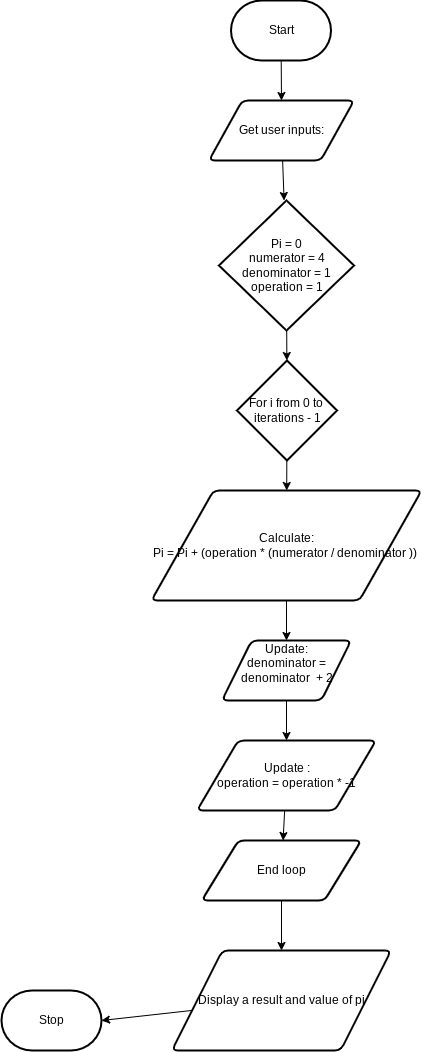

The diagram above was exported from draw.io. Its source (the exported page's mxGraphModel, read from the mxfile embedded in the PNG):
<mxGraphModel dx="1207" dy="419" grid="1" gridSize="10" guides="1" tooltips="1" connect="1" arrows="1" fold="1" page="1" pageScale="1" pageWidth="850" pageHeight="1100" math="0" shadow="0">
  <root>
    <mxCell id="0" />
    <mxCell id="1" parent="0" />
    <mxCell id="7" style="edgeStyle=none;html=1;entryX=0.5;entryY=0;entryDx=0;entryDy=0;" edge="1" parent="1" source="2" target="4">
      <mxGeometry relative="1" as="geometry" />
    </mxCell>
    <mxCell id="2" value="Start" style="strokeWidth=2;html=1;shape=mxgraph.flowchart.terminator;whiteSpace=wrap;" parent="1" vertex="1">
      <mxGeometry x="389.5" y="10" width="100" height="60" as="geometry" />
    </mxCell>
    <mxCell id="3" value="Stop" style="strokeWidth=2;html=1;shape=mxgraph.flowchart.terminator;whiteSpace=wrap;" parent="1" vertex="1">
      <mxGeometry x="160" y="1000" width="100" height="60" as="geometry" />
    </mxCell>
    <mxCell id="6" style="edgeStyle=none;html=1;" edge="1" parent="1" source="4" target="5">
      <mxGeometry relative="1" as="geometry" />
    </mxCell>
    <mxCell id="4" value="Get user inputs:" style="shape=parallelogram;html=1;strokeWidth=2;perimeter=parallelogramPerimeter;whiteSpace=wrap;rounded=1;arcSize=12;size=0.23;" vertex="1" parent="1">
      <mxGeometry x="367.5" y="110" width="145" height="60" as="geometry" />
    </mxCell>
    <mxCell id="11" style="edgeStyle=none;html=1;" edge="1" parent="1" source="5" target="8">
      <mxGeometry relative="1" as="geometry" />
    </mxCell>
    <mxCell id="5" value="Pi = 0&lt;br&gt;numerator = 4&lt;br&gt;denominator = 1&lt;br&gt;operation = 1" style="strokeWidth=2;html=1;shape=mxgraph.flowchart.decision;whiteSpace=wrap;" vertex="1" parent="1">
      <mxGeometry x="377.5" y="210" width="135" height="130" as="geometry" />
    </mxCell>
    <mxCell id="13" style="edgeStyle=none;html=1;" edge="1" parent="1" source="8" target="12">
      <mxGeometry relative="1" as="geometry" />
    </mxCell>
    <mxCell id="8" value="For i from 0 to&amp;nbsp;&lt;br&gt;iterations - 1" style="strokeWidth=2;html=1;shape=mxgraph.flowchart.decision;whiteSpace=wrap;" vertex="1" parent="1">
      <mxGeometry x="395.5" y="370" width="100" height="100" as="geometry" />
    </mxCell>
    <mxCell id="15" style="edgeStyle=none;html=1;" edge="1" parent="1" source="12" target="14">
      <mxGeometry relative="1" as="geometry" />
    </mxCell>
    <mxCell id="12" value="Calculate:&lt;br&gt;Pi = Pi + (operation * (numerator / denominator ))&amp;nbsp;" style="shape=parallelogram;html=1;strokeWidth=2;perimeter=parallelogramPerimeter;whiteSpace=wrap;rounded=1;arcSize=12;size=0.23;" vertex="1" parent="1">
      <mxGeometry x="310" y="500" width="270" height="110" as="geometry" />
    </mxCell>
    <mxCell id="19" style="edgeStyle=none;html=1;" edge="1" parent="1" source="14" target="16">
      <mxGeometry relative="1" as="geometry" />
    </mxCell>
    <mxCell id="14" value="Update:&lt;br&gt;denominator = denominator&amp;nbsp; + 2&lt;br&gt;&amp;nbsp;" style="shape=parallelogram;html=1;strokeWidth=2;perimeter=parallelogramPerimeter;whiteSpace=wrap;rounded=1;arcSize=12;size=0.23;" vertex="1" parent="1">
      <mxGeometry x="380.5" y="650" width="129" height="60" as="geometry" />
    </mxCell>
    <mxCell id="18" style="edgeStyle=none;html=1;" edge="1" parent="1" source="16" target="17">
      <mxGeometry relative="1" as="geometry" />
    </mxCell>
    <mxCell id="16" value="Update :&lt;br&gt;operation = operation * -1&lt;br&gt;" style="shape=parallelogram;html=1;strokeWidth=2;perimeter=parallelogramPerimeter;whiteSpace=wrap;rounded=1;arcSize=12;size=0.23;" vertex="1" parent="1">
      <mxGeometry x="355.5" y="750" width="179" height="70" as="geometry" />
    </mxCell>
    <mxCell id="21" style="edgeStyle=none;html=1;" edge="1" parent="1" source="17" target="20">
      <mxGeometry relative="1" as="geometry" />
    </mxCell>
    <mxCell id="17" value="End loop" style="shape=parallelogram;html=1;strokeWidth=2;perimeter=parallelogramPerimeter;whiteSpace=wrap;rounded=1;arcSize=12;size=0.23;" vertex="1" parent="1">
      <mxGeometry x="360.25" y="850" width="159.5" height="60" as="geometry" />
    </mxCell>
    <mxCell id="22" style="edgeStyle=none;html=1;entryX=1;entryY=0.5;entryDx=0;entryDy=0;entryPerimeter=0;" edge="1" parent="1" source="20" target="3">
      <mxGeometry relative="1" as="geometry" />
    </mxCell>
    <mxCell id="20" value="Display a result and value of pi" style="shape=parallelogram;html=1;strokeWidth=2;perimeter=parallelogramPerimeter;whiteSpace=wrap;rounded=1;arcSize=12;size=0.23;" vertex="1" parent="1">
      <mxGeometry x="330.5" y="960" width="219" height="100" as="geometry" />
    </mxCell>
  </root>
</mxGraphModel>